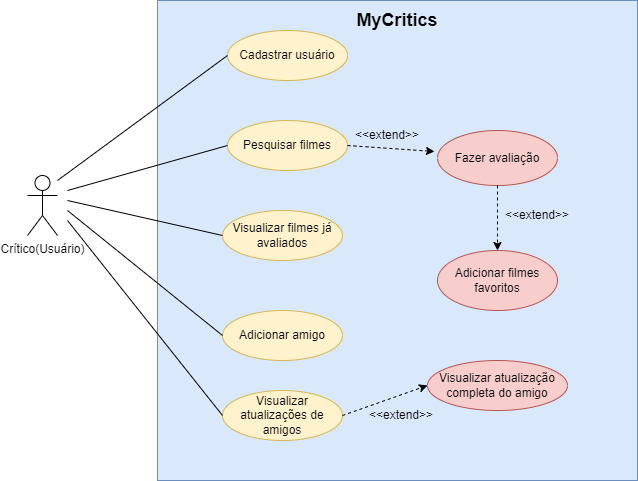

The diagram above was exported from draw.io. Its source (the exported page's mxGraphModel, read from the mxfile embedded in the PNG):
<mxGraphModel dx="868" dy="474" grid="1" gridSize="10" guides="1" tooltips="1" connect="1" arrows="1" fold="1" page="1" pageScale="1" pageWidth="827" pageHeight="1169" math="0" shadow="0">
  <root>
    <mxCell id="0" />
    <mxCell id="1" parent="0" />
    <mxCell id="TuaTH3_g26LL7BAXP4-E-1" value="Crítico(Usuário)" style="shape=umlActor;verticalLabelPosition=bottom;verticalAlign=top;html=1;outlineConnect=0;" vertex="1" parent="1">
      <mxGeometry x="70" y="195" width="30" height="60" as="geometry" />
    </mxCell>
    <mxCell id="TuaTH3_g26LL7BAXP4-E-2" value="" style="whiteSpace=wrap;html=1;aspect=fixed;fillColor=#dae8fc;strokeColor=#6c8ebf;" vertex="1" parent="1">
      <mxGeometry x="200" y="20" width="480" height="480" as="geometry" />
    </mxCell>
    <mxCell id="TuaTH3_g26LL7BAXP4-E-3" value="Cadastrar usuário" style="ellipse;whiteSpace=wrap;html=1;fillColor=#fff2cc;strokeColor=#d6b656;" vertex="1" parent="1">
      <mxGeometry x="270" y="50" width="120" height="50" as="geometry" />
    </mxCell>
    <mxCell id="TuaTH3_g26LL7BAXP4-E-4" value="Pesquisar filmes" style="ellipse;whiteSpace=wrap;html=1;fillColor=#fff2cc;strokeColor=#d6b656;" vertex="1" parent="1">
      <mxGeometry x="270" y="140" width="120" height="50" as="geometry" />
    </mxCell>
    <mxCell id="TuaTH3_g26LL7BAXP4-E-5" value="Visualizar filmes já avaliados" style="ellipse;whiteSpace=wrap;html=1;fillColor=#fff2cc;strokeColor=#d6b656;" vertex="1" parent="1">
      <mxGeometry x="265" y="230" width="120" height="50" as="geometry" />
    </mxCell>
    <mxCell id="TuaTH3_g26LL7BAXP4-E-6" value="Visualizar atualizações de amigos" style="ellipse;whiteSpace=wrap;html=1;fillColor=#fff2cc;strokeColor=#d6b656;" vertex="1" parent="1">
      <mxGeometry x="265" y="410" width="120" height="50" as="geometry" />
    </mxCell>
    <mxCell id="TuaTH3_g26LL7BAXP4-E-7" value="Adicionar amigo" style="ellipse;whiteSpace=wrap;html=1;fillColor=#fff2cc;strokeColor=#d6b656;" vertex="1" parent="1">
      <mxGeometry x="265" y="330" width="120" height="50" as="geometry" />
    </mxCell>
    <mxCell id="TuaTH3_g26LL7BAXP4-E-8" value="" style="endArrow=none;html=1;rounded=0;entryX=0;entryY=0.5;entryDx=0;entryDy=0;" edge="1" parent="1" target="TuaTH3_g26LL7BAXP4-E-3">
      <mxGeometry width="50" height="50" relative="1" as="geometry">
        <mxPoint x="100" y="200" as="sourcePoint" />
        <mxPoint x="440" y="270" as="targetPoint" />
      </mxGeometry>
    </mxCell>
    <mxCell id="TuaTH3_g26LL7BAXP4-E-9" value="" style="endArrow=none;html=1;rounded=0;entryX=0;entryY=0.5;entryDx=0;entryDy=0;" edge="1" parent="1" target="TuaTH3_g26LL7BAXP4-E-4">
      <mxGeometry width="50" height="50" relative="1" as="geometry">
        <mxPoint x="110" y="210" as="sourcePoint" />
        <mxPoint x="440" y="200" as="targetPoint" />
      </mxGeometry>
    </mxCell>
    <mxCell id="TuaTH3_g26LL7BAXP4-E-10" value="" style="endArrow=none;html=1;rounded=0;entryX=0;entryY=0.5;entryDx=0;entryDy=0;" edge="1" parent="1" target="TuaTH3_g26LL7BAXP4-E-5">
      <mxGeometry width="50" height="50" relative="1" as="geometry">
        <mxPoint x="110" y="220" as="sourcePoint" />
        <mxPoint x="440" y="200" as="targetPoint" />
      </mxGeometry>
    </mxCell>
    <mxCell id="TuaTH3_g26LL7BAXP4-E-11" value="" style="endArrow=none;html=1;rounded=0;entryX=0;entryY=0.5;entryDx=0;entryDy=0;" edge="1" parent="1" target="TuaTH3_g26LL7BAXP4-E-7">
      <mxGeometry width="50" height="50" relative="1" as="geometry">
        <mxPoint x="110" y="230" as="sourcePoint" />
        <mxPoint x="440" y="350" as="targetPoint" />
      </mxGeometry>
    </mxCell>
    <mxCell id="TuaTH3_g26LL7BAXP4-E-12" value="" style="endArrow=none;html=1;rounded=0;entryX=0;entryY=0.5;entryDx=0;entryDy=0;" edge="1" parent="1" target="TuaTH3_g26LL7BAXP4-E-6">
      <mxGeometry width="50" height="50" relative="1" as="geometry">
        <mxPoint x="110" y="240" as="sourcePoint" />
        <mxPoint x="440" y="350" as="targetPoint" />
      </mxGeometry>
    </mxCell>
    <mxCell id="TuaTH3_g26LL7BAXP4-E-15" value="Fazer avaliação" style="ellipse;whiteSpace=wrap;html=1;fillColor=#f8cecc;strokeColor=#b85450;" vertex="1" parent="1">
      <mxGeometry x="480" y="150" width="120" height="55" as="geometry" />
    </mxCell>
    <mxCell id="TuaTH3_g26LL7BAXP4-E-17" value="" style="endArrow=classic;html=1;rounded=0;entryX=-0.025;entryY=0.382;entryDx=0;entryDy=0;entryPerimeter=0;exitX=1;exitY=0.5;exitDx=0;exitDy=0;dashed=1;" edge="1" parent="1" source="TuaTH3_g26LL7BAXP4-E-4" target="TuaTH3_g26LL7BAXP4-E-15">
      <mxGeometry width="50" height="50" relative="1" as="geometry">
        <mxPoint x="415" y="110" as="sourcePoint" />
        <mxPoint x="465" y="60" as="targetPoint" />
      </mxGeometry>
    </mxCell>
    <mxCell id="TuaTH3_g26LL7BAXP4-E-18" value="&amp;lt;&amp;lt;extend&amp;gt;&amp;gt;" style="text;html=1;strokeColor=none;fillColor=none;align=center;verticalAlign=middle;whiteSpace=wrap;rounded=0;" vertex="1" parent="1">
      <mxGeometry x="400" y="140" width="60" height="30" as="geometry" />
    </mxCell>
    <mxCell id="TuaTH3_g26LL7BAXP4-E-19" value="Adicionar filmes favoritos" style="ellipse;whiteSpace=wrap;html=1;fillColor=#f8cecc;strokeColor=#b85450;" vertex="1" parent="1">
      <mxGeometry x="480" y="270" width="120" height="60" as="geometry" />
    </mxCell>
    <mxCell id="TuaTH3_g26LL7BAXP4-E-21" value="" style="endArrow=classic;html=1;rounded=0;dashed=1;entryX=0.5;entryY=0;entryDx=0;entryDy=0;exitX=0.5;exitY=1;exitDx=0;exitDy=0;" edge="1" parent="1" source="TuaTH3_g26LL7BAXP4-E-15" target="TuaTH3_g26LL7BAXP4-E-19">
      <mxGeometry width="50" height="50" relative="1" as="geometry">
        <mxPoint x="390" y="240" as="sourcePoint" />
        <mxPoint x="440" y="190" as="targetPoint" />
      </mxGeometry>
    </mxCell>
    <mxCell id="TuaTH3_g26LL7BAXP4-E-22" value="&amp;lt;&amp;lt;extend&amp;gt;&amp;gt;" style="text;html=1;strokeColor=none;fillColor=none;align=center;verticalAlign=middle;whiteSpace=wrap;rounded=0;" vertex="1" parent="1">
      <mxGeometry x="550" y="220" width="60" height="30" as="geometry" />
    </mxCell>
    <mxCell id="TuaTH3_g26LL7BAXP4-E-23" value="Visualizar atualização completa do amigo" style="ellipse;whiteSpace=wrap;html=1;fillColor=#f8cecc;strokeColor=#b85450;" vertex="1" parent="1">
      <mxGeometry x="470" y="380" width="140" height="50" as="geometry" />
    </mxCell>
    <mxCell id="TuaTH3_g26LL7BAXP4-E-24" value="" style="endArrow=classic;html=1;rounded=0;dashed=1;exitX=1;exitY=0.5;exitDx=0;exitDy=0;entryX=0;entryY=0.5;entryDx=0;entryDy=0;" edge="1" parent="1" source="TuaTH3_g26LL7BAXP4-E-6" target="TuaTH3_g26LL7BAXP4-E-23">
      <mxGeometry width="50" height="50" relative="1" as="geometry">
        <mxPoint x="390" y="300" as="sourcePoint" />
        <mxPoint x="440" y="250" as="targetPoint" />
      </mxGeometry>
    </mxCell>
    <mxCell id="TuaTH3_g26LL7BAXP4-E-26" value="&amp;lt;&amp;lt;extend&amp;gt;&amp;gt;" style="text;html=1;strokeColor=none;fillColor=none;align=center;verticalAlign=middle;whiteSpace=wrap;rounded=0;" vertex="1" parent="1">
      <mxGeometry x="414" y="420" width="60" height="30" as="geometry" />
    </mxCell>
    <mxCell id="TuaTH3_g26LL7BAXP4-E-27" value="&lt;font style=&quot;font-size: 18px&quot;&gt;&lt;b&gt;MyCritics&lt;/b&gt;&lt;/font&gt;" style="text;html=1;strokeColor=none;fillColor=none;align=center;verticalAlign=middle;whiteSpace=wrap;rounded=0;" vertex="1" parent="1">
      <mxGeometry x="385" y="20" width="110" height="40" as="geometry" />
    </mxCell>
  </root>
</mxGraphModel>